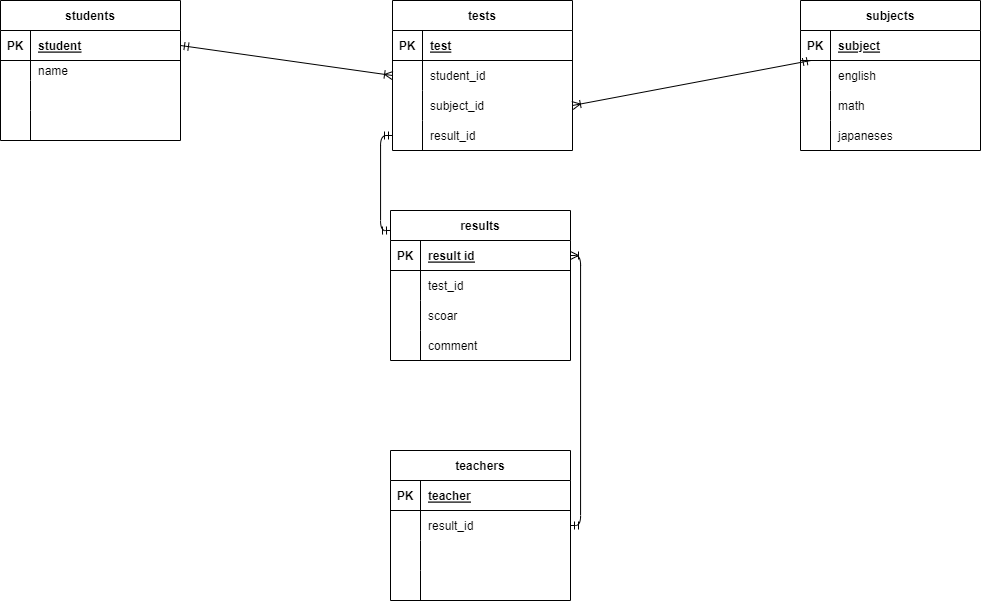

The diagram above was exported from draw.io. Its source (the exported page's mxGraphModel, read from the mxfile embedded in the PNG):
<mxGraphModel dx="1515" dy="757" grid="1" gridSize="10" guides="1" tooltips="1" connect="1" arrows="1" fold="1" page="1" pageScale="1" pageWidth="827" pageHeight="1169" background="none" math="0" shadow="0">
  <root>
    <mxCell id="0" />
    <mxCell id="1" parent="0" />
    <mxCell id="145" value="students" style="shape=table;startSize=30;container=1;collapsible=1;childLayout=tableLayout;fixedRows=1;rowLines=0;fontStyle=1;align=center;resizeLast=1;" parent="1" vertex="1">
      <mxGeometry x="-320" y="60" width="180" height="140" as="geometry" />
    </mxCell>
    <mxCell id="146" value="" style="shape=tableRow;horizontal=0;startSize=0;swimlaneHead=0;swimlaneBody=0;fillColor=none;collapsible=0;dropTarget=0;points=[[0,0.5],[1,0.5]];portConstraint=eastwest;top=0;left=0;right=0;bottom=1;" parent="145" vertex="1">
      <mxGeometry y="30" width="180" height="30" as="geometry" />
    </mxCell>
    <mxCell id="147" value="PK" style="shape=partialRectangle;connectable=0;fillColor=none;top=0;left=0;bottom=0;right=0;fontStyle=1;overflow=hidden;" parent="146" vertex="1">
      <mxGeometry width="30" height="30" as="geometry">
        <mxRectangle width="30" height="30" as="alternateBounds" />
      </mxGeometry>
    </mxCell>
    <mxCell id="148" value="student" style="shape=partialRectangle;connectable=0;fillColor=none;top=0;left=0;bottom=0;right=0;align=left;spacingLeft=6;fontStyle=5;overflow=hidden;" parent="146" vertex="1">
      <mxGeometry x="30" width="150" height="30" as="geometry">
        <mxRectangle width="150" height="30" as="alternateBounds" />
      </mxGeometry>
    </mxCell>
    <mxCell id="149" value="" style="shape=tableRow;horizontal=0;startSize=0;swimlaneHead=0;swimlaneBody=0;fillColor=none;collapsible=0;dropTarget=0;points=[[0,0.5],[1,0.5]];portConstraint=eastwest;top=0;left=0;right=0;bottom=0;" parent="145" vertex="1">
      <mxGeometry y="60" width="180" height="20" as="geometry" />
    </mxCell>
    <mxCell id="150" value="" style="shape=partialRectangle;connectable=0;fillColor=none;top=0;left=0;bottom=0;right=0;editable=1;overflow=hidden;" parent="149" vertex="1">
      <mxGeometry width="30" height="20" as="geometry">
        <mxRectangle width="30" height="20" as="alternateBounds" />
      </mxGeometry>
    </mxCell>
    <mxCell id="151" value="name" style="shape=partialRectangle;connectable=0;fillColor=none;top=0;left=0;bottom=0;right=0;align=left;spacingLeft=6;overflow=hidden;" parent="149" vertex="1">
      <mxGeometry x="30" width="150" height="20" as="geometry">
        <mxRectangle width="150" height="20" as="alternateBounds" />
      </mxGeometry>
    </mxCell>
    <mxCell id="152" value="" style="shape=tableRow;horizontal=0;startSize=0;swimlaneHead=0;swimlaneBody=0;fillColor=none;collapsible=0;dropTarget=0;points=[[0,0.5],[1,0.5]];portConstraint=eastwest;top=0;left=0;right=0;bottom=0;" parent="145" vertex="1">
      <mxGeometry y="80" width="180" height="30" as="geometry" />
    </mxCell>
    <mxCell id="153" value="" style="shape=partialRectangle;connectable=0;fillColor=none;top=0;left=0;bottom=0;right=0;editable=1;overflow=hidden;" parent="152" vertex="1">
      <mxGeometry width="30" height="30" as="geometry">
        <mxRectangle width="30" height="30" as="alternateBounds" />
      </mxGeometry>
    </mxCell>
    <mxCell id="154" value="" style="shape=partialRectangle;connectable=0;fillColor=none;top=0;left=0;bottom=0;right=0;align=left;spacingLeft=6;overflow=hidden;" parent="152" vertex="1">
      <mxGeometry x="30" width="150" height="30" as="geometry">
        <mxRectangle width="150" height="30" as="alternateBounds" />
      </mxGeometry>
    </mxCell>
    <mxCell id="155" value="" style="shape=tableRow;horizontal=0;startSize=0;swimlaneHead=0;swimlaneBody=0;fillColor=none;collapsible=0;dropTarget=0;points=[[0,0.5],[1,0.5]];portConstraint=eastwest;top=0;left=0;right=0;bottom=0;" parent="145" vertex="1">
      <mxGeometry y="110" width="180" height="30" as="geometry" />
    </mxCell>
    <mxCell id="156" value="" style="shape=partialRectangle;connectable=0;fillColor=none;top=0;left=0;bottom=0;right=0;editable=1;overflow=hidden;" parent="155" vertex="1">
      <mxGeometry width="30" height="30" as="geometry">
        <mxRectangle width="30" height="30" as="alternateBounds" />
      </mxGeometry>
    </mxCell>
    <mxCell id="157" value="" style="shape=partialRectangle;connectable=0;fillColor=none;top=0;left=0;bottom=0;right=0;align=left;spacingLeft=6;overflow=hidden;" parent="155" vertex="1">
      <mxGeometry x="30" width="150" height="30" as="geometry">
        <mxRectangle width="150" height="30" as="alternateBounds" />
      </mxGeometry>
    </mxCell>
    <mxCell id="246" value="subjects" style="shape=table;startSize=30;container=1;collapsible=1;childLayout=tableLayout;fixedRows=1;rowLines=0;fontStyle=1;align=center;resizeLast=1;" vertex="1" parent="1">
      <mxGeometry x="480" y="60" width="180" height="150" as="geometry" />
    </mxCell>
    <mxCell id="247" value="" style="shape=tableRow;horizontal=0;startSize=0;swimlaneHead=0;swimlaneBody=0;fillColor=none;collapsible=0;dropTarget=0;points=[[0,0.5],[1,0.5]];portConstraint=eastwest;top=0;left=0;right=0;bottom=1;" vertex="1" parent="246">
      <mxGeometry y="30" width="180" height="30" as="geometry" />
    </mxCell>
    <mxCell id="248" value="PK" style="shape=partialRectangle;connectable=0;fillColor=none;top=0;left=0;bottom=0;right=0;fontStyle=1;overflow=hidden;" vertex="1" parent="247">
      <mxGeometry width="30" height="30" as="geometry">
        <mxRectangle width="30" height="30" as="alternateBounds" />
      </mxGeometry>
    </mxCell>
    <mxCell id="249" value="subject" style="shape=partialRectangle;connectable=0;fillColor=none;top=0;left=0;bottom=0;right=0;align=left;spacingLeft=6;fontStyle=5;overflow=hidden;" vertex="1" parent="247">
      <mxGeometry x="30" width="150" height="30" as="geometry">
        <mxRectangle width="150" height="30" as="alternateBounds" />
      </mxGeometry>
    </mxCell>
    <mxCell id="250" value="" style="shape=tableRow;horizontal=0;startSize=0;swimlaneHead=0;swimlaneBody=0;fillColor=none;collapsible=0;dropTarget=0;points=[[0,0.5],[1,0.5]];portConstraint=eastwest;top=0;left=0;right=0;bottom=0;" vertex="1" parent="246">
      <mxGeometry y="60" width="180" height="30" as="geometry" />
    </mxCell>
    <mxCell id="251" value="" style="shape=partialRectangle;connectable=0;fillColor=none;top=0;left=0;bottom=0;right=0;editable=1;overflow=hidden;" vertex="1" parent="250">
      <mxGeometry width="30" height="30" as="geometry">
        <mxRectangle width="30" height="30" as="alternateBounds" />
      </mxGeometry>
    </mxCell>
    <mxCell id="252" value="english" style="shape=partialRectangle;connectable=0;fillColor=none;top=0;left=0;bottom=0;right=0;align=left;spacingLeft=6;overflow=hidden;" vertex="1" parent="250">
      <mxGeometry x="30" width="150" height="30" as="geometry">
        <mxRectangle width="150" height="30" as="alternateBounds" />
      </mxGeometry>
    </mxCell>
    <mxCell id="253" value="" style="shape=tableRow;horizontal=0;startSize=0;swimlaneHead=0;swimlaneBody=0;fillColor=none;collapsible=0;dropTarget=0;points=[[0,0.5],[1,0.5]];portConstraint=eastwest;top=0;left=0;right=0;bottom=0;" vertex="1" parent="246">
      <mxGeometry y="90" width="180" height="30" as="geometry" />
    </mxCell>
    <mxCell id="254" value="" style="shape=partialRectangle;connectable=0;fillColor=none;top=0;left=0;bottom=0;right=0;editable=1;overflow=hidden;" vertex="1" parent="253">
      <mxGeometry width="30" height="30" as="geometry">
        <mxRectangle width="30" height="30" as="alternateBounds" />
      </mxGeometry>
    </mxCell>
    <mxCell id="255" value="math" style="shape=partialRectangle;connectable=0;fillColor=none;top=0;left=0;bottom=0;right=0;align=left;spacingLeft=6;overflow=hidden;" vertex="1" parent="253">
      <mxGeometry x="30" width="150" height="30" as="geometry">
        <mxRectangle width="150" height="30" as="alternateBounds" />
      </mxGeometry>
    </mxCell>
    <mxCell id="256" value="" style="shape=tableRow;horizontal=0;startSize=0;swimlaneHead=0;swimlaneBody=0;fillColor=none;collapsible=0;dropTarget=0;points=[[0,0.5],[1,0.5]];portConstraint=eastwest;top=0;left=0;right=0;bottom=0;" vertex="1" parent="246">
      <mxGeometry y="120" width="180" height="30" as="geometry" />
    </mxCell>
    <mxCell id="257" value="" style="shape=partialRectangle;connectable=0;fillColor=none;top=0;left=0;bottom=0;right=0;editable=1;overflow=hidden;" vertex="1" parent="256">
      <mxGeometry width="30" height="30" as="geometry">
        <mxRectangle width="30" height="30" as="alternateBounds" />
      </mxGeometry>
    </mxCell>
    <mxCell id="258" value="japaneses" style="shape=partialRectangle;connectable=0;fillColor=none;top=0;left=0;bottom=0;right=0;align=left;spacingLeft=6;overflow=hidden;" vertex="1" parent="256">
      <mxGeometry x="30" width="150" height="30" as="geometry">
        <mxRectangle width="150" height="30" as="alternateBounds" />
      </mxGeometry>
    </mxCell>
    <mxCell id="259" value="tests" style="shape=table;startSize=30;container=1;collapsible=1;childLayout=tableLayout;fixedRows=1;rowLines=0;fontStyle=1;align=center;resizeLast=1;" vertex="1" parent="1">
      <mxGeometry x="72" y="60" width="180" height="150" as="geometry" />
    </mxCell>
    <mxCell id="260" value="" style="shape=tableRow;horizontal=0;startSize=0;swimlaneHead=0;swimlaneBody=0;fillColor=none;collapsible=0;dropTarget=0;points=[[0,0.5],[1,0.5]];portConstraint=eastwest;top=0;left=0;right=0;bottom=1;" vertex="1" parent="259">
      <mxGeometry y="30" width="180" height="30" as="geometry" />
    </mxCell>
    <mxCell id="261" value="PK" style="shape=partialRectangle;connectable=0;fillColor=none;top=0;left=0;bottom=0;right=0;fontStyle=1;overflow=hidden;" vertex="1" parent="260">
      <mxGeometry width="30" height="30" as="geometry">
        <mxRectangle width="30" height="30" as="alternateBounds" />
      </mxGeometry>
    </mxCell>
    <mxCell id="262" value="test" style="shape=partialRectangle;connectable=0;fillColor=none;top=0;left=0;bottom=0;right=0;align=left;spacingLeft=6;fontStyle=5;overflow=hidden;" vertex="1" parent="260">
      <mxGeometry x="30" width="150" height="30" as="geometry">
        <mxRectangle width="150" height="30" as="alternateBounds" />
      </mxGeometry>
    </mxCell>
    <mxCell id="263" value="" style="shape=tableRow;horizontal=0;startSize=0;swimlaneHead=0;swimlaneBody=0;fillColor=none;collapsible=0;dropTarget=0;points=[[0,0.5],[1,0.5]];portConstraint=eastwest;top=0;left=0;right=0;bottom=0;" vertex="1" parent="259">
      <mxGeometry y="60" width="180" height="30" as="geometry" />
    </mxCell>
    <mxCell id="264" value="" style="shape=partialRectangle;connectable=0;fillColor=none;top=0;left=0;bottom=0;right=0;editable=1;overflow=hidden;" vertex="1" parent="263">
      <mxGeometry width="30" height="30" as="geometry">
        <mxRectangle width="30" height="30" as="alternateBounds" />
      </mxGeometry>
    </mxCell>
    <mxCell id="265" value="student_id" style="shape=partialRectangle;connectable=0;fillColor=none;top=0;left=0;bottom=0;right=0;align=left;spacingLeft=6;overflow=hidden;" vertex="1" parent="263">
      <mxGeometry x="30" width="150" height="30" as="geometry">
        <mxRectangle width="150" height="30" as="alternateBounds" />
      </mxGeometry>
    </mxCell>
    <mxCell id="266" value="" style="shape=tableRow;horizontal=0;startSize=0;swimlaneHead=0;swimlaneBody=0;fillColor=none;collapsible=0;dropTarget=0;points=[[0,0.5],[1,0.5]];portConstraint=eastwest;top=0;left=0;right=0;bottom=0;" vertex="1" parent="259">
      <mxGeometry y="90" width="180" height="30" as="geometry" />
    </mxCell>
    <mxCell id="267" value="" style="shape=partialRectangle;connectable=0;fillColor=none;top=0;left=0;bottom=0;right=0;editable=1;overflow=hidden;" vertex="1" parent="266">
      <mxGeometry width="30" height="30" as="geometry">
        <mxRectangle width="30" height="30" as="alternateBounds" />
      </mxGeometry>
    </mxCell>
    <mxCell id="268" value="subject_id" style="shape=partialRectangle;connectable=0;fillColor=none;top=0;left=0;bottom=0;right=0;align=left;spacingLeft=6;overflow=hidden;" vertex="1" parent="266">
      <mxGeometry x="30" width="150" height="30" as="geometry">
        <mxRectangle width="150" height="30" as="alternateBounds" />
      </mxGeometry>
    </mxCell>
    <mxCell id="269" value="" style="shape=tableRow;horizontal=0;startSize=0;swimlaneHead=0;swimlaneBody=0;fillColor=none;collapsible=0;dropTarget=0;points=[[0,0.5],[1,0.5]];portConstraint=eastwest;top=0;left=0;right=0;bottom=0;" vertex="1" parent="259">
      <mxGeometry y="120" width="180" height="30" as="geometry" />
    </mxCell>
    <mxCell id="270" value="" style="shape=partialRectangle;connectable=0;fillColor=none;top=0;left=0;bottom=0;right=0;editable=1;overflow=hidden;" vertex="1" parent="269">
      <mxGeometry width="30" height="30" as="geometry">
        <mxRectangle width="30" height="30" as="alternateBounds" />
      </mxGeometry>
    </mxCell>
    <mxCell id="271" value="result_id" style="shape=partialRectangle;connectable=0;fillColor=none;top=0;left=0;bottom=0;right=0;align=left;spacingLeft=6;overflow=hidden;" vertex="1" parent="269">
      <mxGeometry x="30" width="150" height="30" as="geometry">
        <mxRectangle width="150" height="30" as="alternateBounds" />
      </mxGeometry>
    </mxCell>
    <mxCell id="273" value="" style="fontSize=12;html=1;endArrow=ERoneToMany;startArrow=ERmandOne;exitX=1;exitY=0.5;exitDx=0;exitDy=0;entryX=0;entryY=0.5;entryDx=0;entryDy=0;" edge="1" parent="1" source="146" target="263">
      <mxGeometry width="100" height="100" relative="1" as="geometry">
        <mxPoint x="-110" y="140" as="sourcePoint" />
        <mxPoint x="70" y="135" as="targetPoint" />
      </mxGeometry>
    </mxCell>
    <mxCell id="275" value="results" style="shape=table;startSize=30;container=1;collapsible=1;childLayout=tableLayout;fixedRows=1;rowLines=0;fontStyle=1;align=center;resizeLast=1;" vertex="1" parent="1">
      <mxGeometry x="70" y="270" width="180" height="150" as="geometry" />
    </mxCell>
    <mxCell id="276" value="" style="shape=tableRow;horizontal=0;startSize=0;swimlaneHead=0;swimlaneBody=0;fillColor=none;collapsible=0;dropTarget=0;points=[[0,0.5],[1,0.5]];portConstraint=eastwest;top=0;left=0;right=0;bottom=1;" vertex="1" parent="275">
      <mxGeometry y="30" width="180" height="30" as="geometry" />
    </mxCell>
    <mxCell id="277" value="PK" style="shape=partialRectangle;connectable=0;fillColor=none;top=0;left=0;bottom=0;right=0;fontStyle=1;overflow=hidden;" vertex="1" parent="276">
      <mxGeometry width="30" height="30" as="geometry">
        <mxRectangle width="30" height="30" as="alternateBounds" />
      </mxGeometry>
    </mxCell>
    <mxCell id="278" value="result id" style="shape=partialRectangle;connectable=0;fillColor=none;top=0;left=0;bottom=0;right=0;align=left;spacingLeft=6;fontStyle=5;overflow=hidden;" vertex="1" parent="276">
      <mxGeometry x="30" width="150" height="30" as="geometry">
        <mxRectangle width="150" height="30" as="alternateBounds" />
      </mxGeometry>
    </mxCell>
    <mxCell id="285" value="" style="shape=tableRow;horizontal=0;startSize=0;swimlaneHead=0;swimlaneBody=0;fillColor=none;collapsible=0;dropTarget=0;points=[[0,0.5],[1,0.5]];portConstraint=eastwest;top=0;left=0;right=0;bottom=0;" vertex="1" parent="275">
      <mxGeometry y="60" width="180" height="30" as="geometry" />
    </mxCell>
    <mxCell id="286" value="" style="shape=partialRectangle;connectable=0;fillColor=none;top=0;left=0;bottom=0;right=0;editable=1;overflow=hidden;" vertex="1" parent="285">
      <mxGeometry width="30" height="30" as="geometry">
        <mxRectangle width="30" height="30" as="alternateBounds" />
      </mxGeometry>
    </mxCell>
    <mxCell id="287" value="test_id" style="shape=partialRectangle;connectable=0;fillColor=none;top=0;left=0;bottom=0;right=0;align=left;spacingLeft=6;overflow=hidden;" vertex="1" parent="285">
      <mxGeometry x="30" width="150" height="30" as="geometry">
        <mxRectangle width="150" height="30" as="alternateBounds" />
      </mxGeometry>
    </mxCell>
    <mxCell id="279" value="" style="shape=tableRow;horizontal=0;startSize=0;swimlaneHead=0;swimlaneBody=0;fillColor=none;collapsible=0;dropTarget=0;points=[[0,0.5],[1,0.5]];portConstraint=eastwest;top=0;left=0;right=0;bottom=0;" vertex="1" parent="275">
      <mxGeometry y="90" width="180" height="30" as="geometry" />
    </mxCell>
    <mxCell id="280" value="" style="shape=partialRectangle;connectable=0;fillColor=none;top=0;left=0;bottom=0;right=0;editable=1;overflow=hidden;" vertex="1" parent="279">
      <mxGeometry width="30" height="30" as="geometry">
        <mxRectangle width="30" height="30" as="alternateBounds" />
      </mxGeometry>
    </mxCell>
    <mxCell id="281" value="scoar" style="shape=partialRectangle;connectable=0;fillColor=none;top=0;left=0;bottom=0;right=0;align=left;spacingLeft=6;overflow=hidden;" vertex="1" parent="279">
      <mxGeometry x="30" width="150" height="30" as="geometry">
        <mxRectangle width="150" height="30" as="alternateBounds" />
      </mxGeometry>
    </mxCell>
    <mxCell id="282" value="" style="shape=tableRow;horizontal=0;startSize=0;swimlaneHead=0;swimlaneBody=0;fillColor=none;collapsible=0;dropTarget=0;points=[[0,0.5],[1,0.5]];portConstraint=eastwest;top=0;left=0;right=0;bottom=0;" vertex="1" parent="275">
      <mxGeometry y="120" width="180" height="30" as="geometry" />
    </mxCell>
    <mxCell id="283" value="" style="shape=partialRectangle;connectable=0;fillColor=none;top=0;left=0;bottom=0;right=0;editable=1;overflow=hidden;" vertex="1" parent="282">
      <mxGeometry width="30" height="30" as="geometry">
        <mxRectangle width="30" height="30" as="alternateBounds" />
      </mxGeometry>
    </mxCell>
    <mxCell id="284" value="comment" style="shape=partialRectangle;connectable=0;fillColor=none;top=0;left=0;bottom=0;right=0;align=left;spacingLeft=6;overflow=hidden;" vertex="1" parent="282">
      <mxGeometry x="30" width="150" height="30" as="geometry">
        <mxRectangle width="150" height="30" as="alternateBounds" />
      </mxGeometry>
    </mxCell>
    <mxCell id="288" value="teachers" style="shape=table;startSize=30;container=1;collapsible=1;childLayout=tableLayout;fixedRows=1;rowLines=0;fontStyle=1;align=center;resizeLast=1;" vertex="1" parent="1">
      <mxGeometry x="70" y="510" width="180" height="150" as="geometry" />
    </mxCell>
    <mxCell id="289" value="" style="shape=tableRow;horizontal=0;startSize=0;swimlaneHead=0;swimlaneBody=0;fillColor=none;collapsible=0;dropTarget=0;points=[[0,0.5],[1,0.5]];portConstraint=eastwest;top=0;left=0;right=0;bottom=1;" vertex="1" parent="288">
      <mxGeometry y="30" width="180" height="30" as="geometry" />
    </mxCell>
    <mxCell id="290" value="PK" style="shape=partialRectangle;connectable=0;fillColor=none;top=0;left=0;bottom=0;right=0;fontStyle=1;overflow=hidden;" vertex="1" parent="289">
      <mxGeometry width="30" height="30" as="geometry">
        <mxRectangle width="30" height="30" as="alternateBounds" />
      </mxGeometry>
    </mxCell>
    <mxCell id="291" value="teacher" style="shape=partialRectangle;connectable=0;fillColor=none;top=0;left=0;bottom=0;right=0;align=left;spacingLeft=6;fontStyle=5;overflow=hidden;" vertex="1" parent="289">
      <mxGeometry x="30" width="150" height="30" as="geometry">
        <mxRectangle width="150" height="30" as="alternateBounds" />
      </mxGeometry>
    </mxCell>
    <mxCell id="292" value="" style="shape=tableRow;horizontal=0;startSize=0;swimlaneHead=0;swimlaneBody=0;fillColor=none;collapsible=0;dropTarget=0;points=[[0,0.5],[1,0.5]];portConstraint=eastwest;top=0;left=0;right=0;bottom=0;" vertex="1" parent="288">
      <mxGeometry y="60" width="180" height="30" as="geometry" />
    </mxCell>
    <mxCell id="293" value="" style="shape=partialRectangle;connectable=0;fillColor=none;top=0;left=0;bottom=0;right=0;editable=1;overflow=hidden;" vertex="1" parent="292">
      <mxGeometry width="30" height="30" as="geometry">
        <mxRectangle width="30" height="30" as="alternateBounds" />
      </mxGeometry>
    </mxCell>
    <mxCell id="294" value="result_id" style="shape=partialRectangle;connectable=0;fillColor=none;top=0;left=0;bottom=0;right=0;align=left;spacingLeft=6;overflow=hidden;" vertex="1" parent="292">
      <mxGeometry x="30" width="150" height="30" as="geometry">
        <mxRectangle width="150" height="30" as="alternateBounds" />
      </mxGeometry>
    </mxCell>
    <mxCell id="295" value="" style="shape=tableRow;horizontal=0;startSize=0;swimlaneHead=0;swimlaneBody=0;fillColor=none;collapsible=0;dropTarget=0;points=[[0,0.5],[1,0.5]];portConstraint=eastwest;top=0;left=0;right=0;bottom=0;" vertex="1" parent="288">
      <mxGeometry y="90" width="180" height="30" as="geometry" />
    </mxCell>
    <mxCell id="296" value="" style="shape=partialRectangle;connectable=0;fillColor=none;top=0;left=0;bottom=0;right=0;editable=1;overflow=hidden;" vertex="1" parent="295">
      <mxGeometry width="30" height="30" as="geometry">
        <mxRectangle width="30" height="30" as="alternateBounds" />
      </mxGeometry>
    </mxCell>
    <mxCell id="297" value="" style="shape=partialRectangle;connectable=0;fillColor=none;top=0;left=0;bottom=0;right=0;align=left;spacingLeft=6;overflow=hidden;" vertex="1" parent="295">
      <mxGeometry x="30" width="150" height="30" as="geometry">
        <mxRectangle width="150" height="30" as="alternateBounds" />
      </mxGeometry>
    </mxCell>
    <mxCell id="298" value="" style="shape=tableRow;horizontal=0;startSize=0;swimlaneHead=0;swimlaneBody=0;fillColor=none;collapsible=0;dropTarget=0;points=[[0,0.5],[1,0.5]];portConstraint=eastwest;top=0;left=0;right=0;bottom=0;" vertex="1" parent="288">
      <mxGeometry y="120" width="180" height="30" as="geometry" />
    </mxCell>
    <mxCell id="299" value="" style="shape=partialRectangle;connectable=0;fillColor=none;top=0;left=0;bottom=0;right=0;editable=1;overflow=hidden;" vertex="1" parent="298">
      <mxGeometry width="30" height="30" as="geometry">
        <mxRectangle width="30" height="30" as="alternateBounds" />
      </mxGeometry>
    </mxCell>
    <mxCell id="300" value="" style="shape=partialRectangle;connectable=0;fillColor=none;top=0;left=0;bottom=0;right=0;align=left;spacingLeft=6;overflow=hidden;" vertex="1" parent="298">
      <mxGeometry x="30" width="150" height="30" as="geometry">
        <mxRectangle width="150" height="30" as="alternateBounds" />
      </mxGeometry>
    </mxCell>
    <mxCell id="274" value="" style="fontSize=12;html=1;endArrow=ERoneToMany;startArrow=ERmandOne;entryX=1;entryY=0.5;entryDx=0;entryDy=0;" edge="1" parent="1" source="247" target="266">
      <mxGeometry width="100" height="100" relative="1" as="geometry">
        <mxPoint x="400" y="110" as="sourcePoint" />
        <mxPoint x="420" y="50" as="targetPoint" />
      </mxGeometry>
    </mxCell>
    <mxCell id="316" value="" style="fontSize=12;html=1;endArrow=ERoneToMany;startArrow=ERmandOne;exitX=1;exitY=0.5;exitDx=0;exitDy=0;entryX=1;entryY=0.5;entryDx=0;entryDy=0;edgeStyle=orthogonalEdgeStyle;" edge="1" parent="1" source="292" target="276">
      <mxGeometry width="100" height="100" relative="1" as="geometry">
        <mxPoint x="360" y="440" as="sourcePoint" />
        <mxPoint x="370" y="310" as="targetPoint" />
      </mxGeometry>
    </mxCell>
    <mxCell id="318" value="" style="fontSize=12;html=1;endArrow=ERmandOne;startArrow=ERmandOne;entryX=0;entryY=0.5;entryDx=0;entryDy=0;exitX=0;exitY=0.133;exitDx=0;exitDy=0;edgeStyle=orthogonalEdgeStyle;exitPerimeter=0;" edge="1" parent="1" source="275" target="269">
      <mxGeometry width="100" height="100" relative="1" as="geometry">
        <mxPoint x="110" y="300" as="sourcePoint" />
        <mxPoint x="210" y="200" as="targetPoint" />
      </mxGeometry>
    </mxCell>
  </root>
</mxGraphModel>